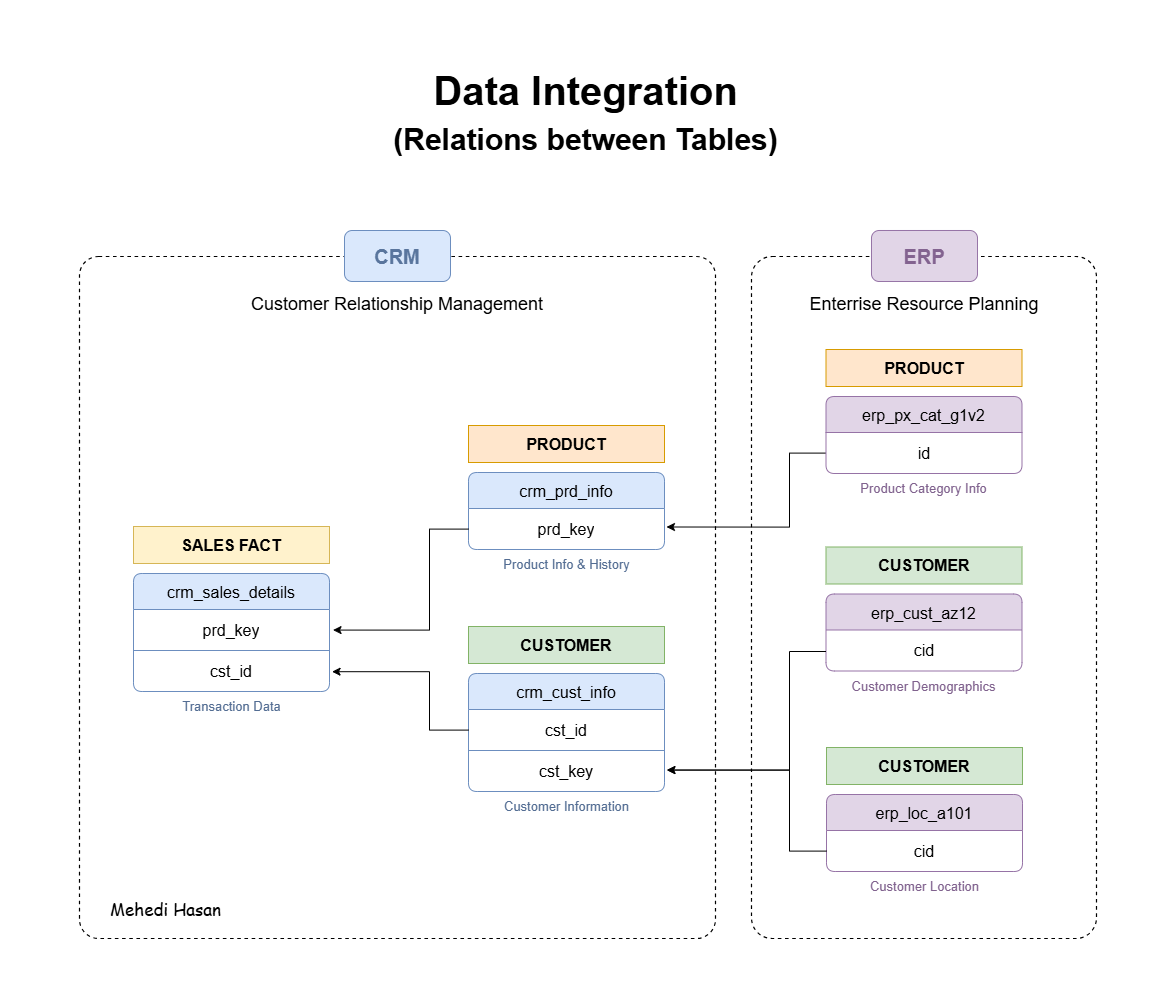

The diagram above was exported from draw.io. Its source (the exported page's mxGraphModel, read from the mxfile embedded in the PNG):
<mxGraphModel dx="1744" dy="1474" grid="0" gridSize="10" guides="1" tooltips="1" connect="0" arrows="1" fold="1" page="0" pageScale="1" pageWidth="850" pageHeight="1100" math="0" shadow="0">
  <root>
    <mxCell id="0" />
    <mxCell id="1" parent="0" />
    <mxCell id="2" value="" style="rounded=0;whiteSpace=wrap;html=1;strokeColor=none;" vertex="1" parent="1">
      <mxGeometry x="307" y="-206" width="1171" height="1004" as="geometry" />
    </mxCell>
    <mxCell id="3" value="" style="rounded=1;whiteSpace=wrap;html=1;fillColor=none;strokeWidth=1.2;dashed=1;arcSize=6;" vertex="1" parent="1">
      <mxGeometry x="1058" y="50" width="345" height="682" as="geometry" />
    </mxCell>
    <mxCell id="4" value="" style="rounded=1;whiteSpace=wrap;html=1;fillColor=none;strokeWidth=1.2;dashed=1;arcSize=3;" vertex="1" parent="1">
      <mxGeometry x="386" y="50" width="636" height="682" as="geometry" />
    </mxCell>
    <mxCell id="5" value="" style="group" vertex="1" connectable="0" parent="1">
      <mxGeometry x="1132.5" y="340.5" width="196" height="154" as="geometry" />
    </mxCell>
    <mxCell id="6" value="erp_cust_az12" style="shape=table;startSize=36;container=1;collapsible=0;childLayout=tableLayout;strokeColor=#9673a6;fontSize=16;swimlaneLine=1;rounded=1;arcSize=8;fillColor=#e1d5e7;align=center;" vertex="1" parent="5">
      <mxGeometry y="47" width="196" height="77" as="geometry" />
    </mxCell>
    <mxCell id="7" value="" style="shape=tableRow;horizontal=0;startSize=0;swimlaneHead=0;swimlaneBody=0;strokeColor=inherit;top=0;left=0;bottom=0;right=0;collapsible=0;dropTarget=0;fillColor=none;points=[[0,0.5],[1,0.5]];portConstraint=eastwest;fontSize=16;" vertex="1" parent="6">
      <mxGeometry y="36" width="196" height="41" as="geometry" />
    </mxCell>
    <mxCell id="8" value="cid" style="shape=partialRectangle;html=1;whiteSpace=wrap;connectable=0;strokeColor=inherit;overflow=hidden;fillColor=none;top=0;left=0;bottom=0;right=0;pointerEvents=1;fontSize=16;align=center;" vertex="1" parent="7">
      <mxGeometry width="196" height="41" as="geometry">
        <mxRectangle width="196" height="41" as="alternateBounds" />
      </mxGeometry>
    </mxCell>
    <mxCell id="9" value="CUSTOMER" style="rounded=0;whiteSpace=wrap;html=1;fillColor=#d5e8d4;strokeColor=#82b366;fontSize=16;fontStyle=1" vertex="1" parent="5">
      <mxGeometry width="196" height="37" as="geometry" />
    </mxCell>
    <mxCell id="10" value="Customer Demographics" style="text;html=1;whiteSpace=wrap;strokeColor=none;fillColor=none;align=center;verticalAlign=middle;rounded=0;fontSize=13;fontStyle=0;fontFamily=Helvetica;fontColor=#80628E;" vertex="1" parent="5">
      <mxGeometry x="24.5" y="124" width="147" height="30" as="geometry" />
    </mxCell>
    <mxCell id="11" value="" style="group" vertex="1" connectable="0" parent="1">
      <mxGeometry x="1133" y="541" width="196" height="154" as="geometry" />
    </mxCell>
    <mxCell id="12" value="erp_loc_a101" style="shape=table;startSize=36;container=1;collapsible=0;childLayout=tableLayout;strokeColor=#9673a6;fontSize=16;swimlaneLine=1;rounded=1;arcSize=8;fillColor=#e1d5e7;align=center;" vertex="1" parent="11">
      <mxGeometry y="47" width="196" height="77" as="geometry" />
    </mxCell>
    <mxCell id="13" value="" style="shape=tableRow;horizontal=0;startSize=0;swimlaneHead=0;swimlaneBody=0;strokeColor=inherit;top=0;left=0;bottom=0;right=0;collapsible=0;dropTarget=0;fillColor=none;points=[[0,0.5],[1,0.5]];portConstraint=eastwest;fontSize=16;" vertex="1" parent="12">
      <mxGeometry y="36" width="196" height="41" as="geometry" />
    </mxCell>
    <mxCell id="14" value="cid" style="shape=partialRectangle;html=1;whiteSpace=wrap;connectable=0;strokeColor=inherit;overflow=hidden;fillColor=none;top=0;left=0;bottom=0;right=0;pointerEvents=1;fontSize=16;align=center;" vertex="1" parent="13">
      <mxGeometry width="196" height="41" as="geometry">
        <mxRectangle width="196" height="41" as="alternateBounds" />
      </mxGeometry>
    </mxCell>
    <mxCell id="15" value="CUSTOMER" style="rounded=0;whiteSpace=wrap;html=1;fillColor=#d5e8d4;strokeColor=#82b366;fontSize=16;fontStyle=1" vertex="1" parent="11">
      <mxGeometry width="196" height="37" as="geometry" />
    </mxCell>
    <mxCell id="16" value="Customer Location" style="text;html=1;whiteSpace=wrap;strokeColor=none;fillColor=none;align=center;verticalAlign=middle;rounded=0;fontSize=13;fontStyle=0;fontFamily=Helvetica;fontColor=#80628E;" vertex="1" parent="11">
      <mxGeometry x="24.5" y="124" width="147" height="30" as="geometry" />
    </mxCell>
    <mxCell id="17" value="" style="group" vertex="1" connectable="0" parent="1">
      <mxGeometry x="775" y="219" width="196" height="154" as="geometry" />
    </mxCell>
    <mxCell id="18" value="crm_prd_info" style="shape=table;startSize=36;container=1;collapsible=0;childLayout=tableLayout;strokeColor=#6c8ebf;fontSize=16;swimlaneLine=1;rounded=1;arcSize=8;fillColor=#dae8fc;align=center;" vertex="1" parent="17">
      <mxGeometry y="47" width="196" height="77" as="geometry" />
    </mxCell>
    <mxCell id="19" value="" style="shape=tableRow;horizontal=0;startSize=0;swimlaneHead=0;swimlaneBody=0;strokeColor=inherit;top=0;left=0;bottom=0;right=0;collapsible=0;dropTarget=0;fillColor=none;points=[[0,0.5],[1,0.5]];portConstraint=eastwest;fontSize=16;" vertex="1" parent="18">
      <mxGeometry y="36" width="196" height="41" as="geometry" />
    </mxCell>
    <mxCell id="20" value="prd_key" style="shape=partialRectangle;html=1;whiteSpace=wrap;connectable=0;strokeColor=inherit;overflow=hidden;fillColor=none;top=0;left=0;bottom=0;right=0;pointerEvents=1;fontSize=16;align=center;" vertex="1" parent="19">
      <mxGeometry width="196" height="41" as="geometry">
        <mxRectangle width="196" height="41" as="alternateBounds" />
      </mxGeometry>
    </mxCell>
    <mxCell id="21" value="PRODUCT" style="rounded=0;whiteSpace=wrap;html=1;fillColor=#ffe6cc;strokeColor=#d79b00;fontSize=16;fontStyle=1" vertex="1" parent="17">
      <mxGeometry width="196" height="37" as="geometry" />
    </mxCell>
    <mxCell id="22" value="Product Info &amp;amp; History" style="text;html=1;whiteSpace=wrap;strokeColor=none;fillColor=none;align=center;verticalAlign=middle;rounded=0;fontSize=13;fontColor=#536D93;fontStyle=0;fontFamily=Helvetica;" vertex="1" parent="17">
      <mxGeometry x="24.5" y="124" width="147" height="30" as="geometry" />
    </mxCell>
    <mxCell id="23" value="" style="group" vertex="1" connectable="0" parent="1">
      <mxGeometry x="775" y="420" width="196" height="195" as="geometry" />
    </mxCell>
    <mxCell id="24" value="crm_cust_info" style="shape=table;startSize=36;container=1;collapsible=0;childLayout=tableLayout;strokeColor=#6c8ebf;fontSize=16;swimlaneLine=1;rounded=1;arcSize=8;fillColor=#dae8fc;align=center;" vertex="1" parent="23">
      <mxGeometry y="47" width="196" height="118" as="geometry" />
    </mxCell>
    <mxCell id="25" value="" style="shape=tableRow;horizontal=0;startSize=0;swimlaneHead=0;swimlaneBody=0;strokeColor=inherit;top=0;left=0;bottom=0;right=0;collapsible=0;dropTarget=0;fillColor=none;points=[[0,0.5],[1,0.5]];portConstraint=eastwest;fontSize=16;" vertex="1" parent="24">
      <mxGeometry y="36" width="196" height="41" as="geometry" />
    </mxCell>
    <mxCell id="26" value="cst_id" style="shape=partialRectangle;html=1;whiteSpace=wrap;connectable=0;strokeColor=inherit;overflow=hidden;fillColor=none;top=0;left=0;bottom=0;right=0;pointerEvents=1;fontSize=16;align=center;" vertex="1" parent="25">
      <mxGeometry width="196" height="41" as="geometry">
        <mxRectangle width="196" height="41" as="alternateBounds" />
      </mxGeometry>
    </mxCell>
    <mxCell id="27" value="" style="shape=tableRow;horizontal=0;startSize=0;swimlaneHead=0;swimlaneBody=0;strokeColor=inherit;top=0;left=0;bottom=0;right=0;collapsible=0;dropTarget=0;fillColor=none;points=[[0,0.5],[1,0.5]];portConstraint=eastwest;fontSize=16;" vertex="1" parent="24">
      <mxGeometry y="77" width="196" height="41" as="geometry" />
    </mxCell>
    <mxCell id="28" value="cst_key" style="shape=partialRectangle;html=1;whiteSpace=wrap;connectable=0;strokeColor=inherit;overflow=hidden;fillColor=none;top=0;left=0;bottom=0;right=0;pointerEvents=1;fontSize=16;align=center;" vertex="1" parent="27">
      <mxGeometry width="196" height="41" as="geometry">
        <mxRectangle width="196" height="41" as="alternateBounds" />
      </mxGeometry>
    </mxCell>
    <mxCell id="29" value="CUSTOMER" style="rounded=0;whiteSpace=wrap;html=1;fillColor=#d5e8d4;strokeColor=#82b366;fontSize=16;fontStyle=1" vertex="1" parent="23">
      <mxGeometry width="196" height="37" as="geometry" />
    </mxCell>
    <mxCell id="30" value="Customer Information" style="text;html=1;whiteSpace=wrap;strokeColor=none;fillColor=none;align=center;verticalAlign=middle;rounded=0;fontSize=13;fontColor=#536D93;fontStyle=0;fontFamily=Helvetica;" vertex="1" parent="23">
      <mxGeometry x="11.75" y="165" width="172.5" height="30" as="geometry" />
    </mxCell>
    <mxCell id="31" value="" style="group" vertex="1" connectable="0" parent="1">
      <mxGeometry x="440" y="320" width="196" height="195" as="geometry" />
    </mxCell>
    <mxCell id="32" value="crm_sales_details" style="shape=table;startSize=36;container=1;collapsible=0;childLayout=tableLayout;strokeColor=#6c8ebf;fontSize=16;swimlaneLine=1;rounded=1;arcSize=8;fillColor=#dae8fc;align=center;" vertex="1" parent="31">
      <mxGeometry y="47" width="196" height="118" as="geometry" />
    </mxCell>
    <mxCell id="33" value="" style="shape=tableRow;horizontal=0;startSize=0;swimlaneHead=0;swimlaneBody=0;strokeColor=inherit;top=0;left=0;bottom=0;right=0;collapsible=0;dropTarget=0;fillColor=none;points=[[0,0.5],[1,0.5]];portConstraint=eastwest;fontSize=16;" vertex="1" parent="32">
      <mxGeometry y="36" width="196" height="41" as="geometry" />
    </mxCell>
    <mxCell id="34" value="prd_key" style="shape=partialRectangle;html=1;whiteSpace=wrap;connectable=0;strokeColor=inherit;overflow=hidden;fillColor=none;top=0;left=0;bottom=0;right=0;pointerEvents=1;fontSize=16;align=center;" vertex="1" parent="33">
      <mxGeometry width="196" height="41" as="geometry">
        <mxRectangle width="196" height="41" as="alternateBounds" />
      </mxGeometry>
    </mxCell>
    <mxCell id="35" value="" style="shape=tableRow;horizontal=0;startSize=0;swimlaneHead=0;swimlaneBody=0;strokeColor=inherit;top=0;left=0;bottom=0;right=0;collapsible=0;dropTarget=0;fillColor=none;points=[[0,0.5],[1,0.5]];portConstraint=eastwest;fontSize=16;" vertex="1" parent="32">
      <mxGeometry y="77" width="196" height="41" as="geometry" />
    </mxCell>
    <mxCell id="36" value="c&lt;span style=&quot;background-color: transparent; color: light-dark(rgb(0, 0, 0), rgb(255, 255, 255));&quot;&gt;st_id&lt;/span&gt;" style="shape=partialRectangle;html=1;whiteSpace=wrap;connectable=0;strokeColor=inherit;overflow=hidden;fillColor=none;top=0;left=0;bottom=0;right=0;pointerEvents=1;fontSize=16;align=center;" vertex="1" parent="35">
      <mxGeometry width="196" height="41" as="geometry">
        <mxRectangle width="196" height="41" as="alternateBounds" />
      </mxGeometry>
    </mxCell>
    <mxCell id="37" value="SALES FACT" style="rounded=0;whiteSpace=wrap;html=1;fontSize=16;fontStyle=1;fillColor=#fff2cc;strokeColor=#d6b656;" vertex="1" parent="31">
      <mxGeometry width="196" height="37" as="geometry" />
    </mxCell>
    <mxCell id="38" value="Transaction Data" style="text;html=1;whiteSpace=wrap;strokeColor=none;fillColor=none;align=center;verticalAlign=middle;rounded=0;fontSize=13;fontColor=#536D93;fontStyle=0;fontFamily=Helvetica;" vertex="1" parent="31">
      <mxGeometry x="11.75" y="165" width="172.5" height="30" as="geometry" />
    </mxCell>
    <mxCell id="39" value="" style="group" vertex="1" connectable="0" parent="1">
      <mxGeometry x="565.5" y="24" width="328" height="89" as="geometry" />
    </mxCell>
    <mxCell id="40" value="Customer Relationship Management" style="text;html=1;whiteSpace=wrap;strokeColor=none;fillColor=none;align=center;verticalAlign=middle;rounded=0;fontSize=18;fontStyle=0;fontFamily=Helvetica;fontColor=#000000;" vertex="1" parent="39">
      <mxGeometry x="-25.5" y="59" width="328" height="30" as="geometry" />
    </mxCell>
    <mxCell id="41" value="&lt;font style=&quot;&quot;&gt;CRM&lt;/font&gt;" style="rounded=1;whiteSpace=wrap;html=1;fillColor=#dae8fc;strokeColor=#6c8ebf;fontStyle=1;fontSize=20;fontColor=#59759D;" vertex="1" parent="39">
      <mxGeometry x="85.5" width="106" height="51" as="geometry" />
    </mxCell>
    <mxCell id="42" style="edgeStyle=orthogonalEdgeStyle;rounded=0;orthogonalLoop=1;jettySize=auto;html=1;entryX=1.013;entryY=0.476;entryDx=0;entryDy=0;entryPerimeter=0;" edge="1" source="13" parent="1">
      <mxGeometry relative="1" as="geometry">
        <mxPoint x="1110" y="644.4933333333333" as="sourcePoint" />
        <mxPoint x="973.548" y="563.516" as="targetPoint" />
        <Array as="points">
          <mxPoint x="1096" y="645" />
          <mxPoint x="1096" y="564" />
        </Array>
      </mxGeometry>
    </mxCell>
    <mxCell id="43" style="edgeStyle=orthogonalEdgeStyle;rounded=0;orthogonalLoop=1;jettySize=auto;html=1;entryX=1.013;entryY=0.476;entryDx=0;entryDy=0;entryPerimeter=0;" edge="1" source="7" parent="1">
      <mxGeometry relative="1" as="geometry">
        <mxPoint x="1110.004" y="445.00300000000004" as="sourcePoint" />
        <mxPoint x="973.22" y="563.61" as="targetPoint" />
        <Array as="points">
          <mxPoint x="1096" y="445" />
          <mxPoint x="1096" y="564" />
        </Array>
      </mxGeometry>
    </mxCell>
    <mxCell id="44" style="edgeStyle=orthogonalEdgeStyle;rounded=0;orthogonalLoop=1;jettySize=auto;html=1;entryX=1.013;entryY=0.517;entryDx=0;entryDy=0;entryPerimeter=0;" edge="1" source="25" target="35" parent="1">
      <mxGeometry relative="1" as="geometry">
        <Array as="points">
          <mxPoint x="736" y="523" />
          <mxPoint x="736" y="465" />
        </Array>
      </mxGeometry>
    </mxCell>
    <mxCell id="45" style="edgeStyle=orthogonalEdgeStyle;rounded=0;orthogonalLoop=1;jettySize=auto;html=1;entryX=1.018;entryY=0.502;entryDx=0;entryDy=0;entryPerimeter=0;" edge="1" source="19" target="33" parent="1">
      <mxGeometry relative="1" as="geometry">
        <Array as="points">
          <mxPoint x="736" y="323" />
          <mxPoint x="736" y="424" />
        </Array>
      </mxGeometry>
    </mxCell>
    <mxCell id="46" style="edgeStyle=orthogonalEdgeStyle;rounded=0;orthogonalLoop=1;jettySize=auto;html=1;entryX=1.01;entryY=0.451;entryDx=0;entryDy=0;entryPerimeter=0;" edge="1" source="49" target="19" parent="1">
      <mxGeometry relative="1" as="geometry">
        <Array as="points">
          <mxPoint x="1096" y="246" />
          <mxPoint x="1096" y="320" />
        </Array>
      </mxGeometry>
    </mxCell>
    <mxCell id="47" value="" style="group" vertex="1" connectable="0" parent="1">
      <mxGeometry x="1132.5" y="143" width="196" height="154" as="geometry" />
    </mxCell>
    <mxCell id="48" value="erp_px_cat_g1v2" style="shape=table;startSize=36;container=1;collapsible=0;childLayout=tableLayout;strokeColor=#9673a6;fontSize=16;swimlaneLine=1;rounded=1;arcSize=8;fillColor=#e1d5e7;align=center;" vertex="1" parent="47">
      <mxGeometry y="47" width="196" height="77" as="geometry" />
    </mxCell>
    <mxCell id="49" value="" style="shape=tableRow;horizontal=0;startSize=0;swimlaneHead=0;swimlaneBody=0;strokeColor=inherit;top=0;left=0;bottom=0;right=0;collapsible=0;dropTarget=0;fillColor=none;points=[[0,0.5],[1,0.5]];portConstraint=eastwest;fontSize=16;" vertex="1" parent="48">
      <mxGeometry y="36" width="196" height="41" as="geometry" />
    </mxCell>
    <mxCell id="50" value="id" style="shape=partialRectangle;html=1;whiteSpace=wrap;connectable=0;strokeColor=inherit;overflow=hidden;fillColor=none;top=0;left=0;bottom=0;right=0;pointerEvents=1;fontSize=16;align=center;" vertex="1" parent="49">
      <mxGeometry width="196" height="41" as="geometry">
        <mxRectangle width="196" height="41" as="alternateBounds" />
      </mxGeometry>
    </mxCell>
    <mxCell id="51" value="PRODUCT" style="rounded=0;whiteSpace=wrap;html=1;fillColor=#ffe6cc;strokeColor=#d79b00;fontSize=16;fontStyle=1" vertex="1" parent="47">
      <mxGeometry width="196" height="37" as="geometry" />
    </mxCell>
    <mxCell id="52" value="Product Category Info" style="text;html=1;whiteSpace=wrap;strokeColor=none;fillColor=none;align=center;verticalAlign=middle;rounded=0;fontSize=13;fontStyle=0;fontFamily=Helvetica;fontColor=#80628E;" vertex="1" parent="47">
      <mxGeometry x="24.5" y="124" width="147" height="30" as="geometry" />
    </mxCell>
    <mxCell id="53" value="" style="group" vertex="1" connectable="0" parent="1">
      <mxGeometry x="1111" y="24" width="240" height="85" as="geometry" />
    </mxCell>
    <mxCell id="54" value="Enterrise Resource Planning" style="text;html=1;whiteSpace=wrap;strokeColor=none;fillColor=none;align=center;verticalAlign=middle;rounded=0;fontSize=18;fontStyle=0;fontFamily=Helvetica;fontColor=#000000;" vertex="1" parent="53">
      <mxGeometry y="59" width="240" height="30" as="geometry" />
    </mxCell>
    <mxCell id="55" value="ERP" style="rounded=1;whiteSpace=wrap;html=1;fillColor=#e1d5e7;strokeColor=#9673a6;fontStyle=1;fontSize=20;fontColor=#836390;" vertex="1" parent="53">
      <mxGeometry x="67" width="106" height="51" as="geometry" />
    </mxCell>
    <mxCell id="56" value="&lt;font&gt;&lt;span&gt;Mehedi Hasan&lt;/span&gt;&lt;/font&gt;" style="text;html=1;whiteSpace=wrap;strokeColor=none;fillColor=none;align=left;verticalAlign=middle;rounded=0;fontStyle=0;fontFamily=Comic Sans MS;fontSize=17;" vertex="1" parent="1">
      <mxGeometry x="415" y="664" width="279" height="78" as="geometry" />
    </mxCell>
    <mxCell id="57" value="" style="group" vertex="1" connectable="0" parent="1">
      <mxGeometry x="539" y="-147" width="707" height="120" as="geometry" />
    </mxCell>
    <mxCell id="58" value="&lt;font style=&quot;font-size: 40px;&quot;&gt;&lt;b style=&quot;&quot;&gt;Data Integration&lt;/b&gt;&lt;/font&gt;" style="text;html=1;whiteSpace=wrap;strokeColor=none;fillColor=none;align=center;verticalAlign=middle;rounded=0;" vertex="1" parent="57">
      <mxGeometry y="-9" width="707" height="80" as="geometry" />
    </mxCell>
    <mxCell id="59" value="&lt;font style=&quot;font-size: 30px;&quot;&gt;&lt;b style=&quot;&quot;&gt;(Relations between Tables)&lt;/b&gt;&lt;/font&gt;" style="text;html=1;whiteSpace=wrap;strokeColor=none;fillColor=none;align=center;verticalAlign=middle;rounded=0;fontSize=25;" vertex="1" parent="57">
      <mxGeometry y="40" width="707" height="80" as="geometry" />
    </mxCell>
  </root>
</mxGraphModel>